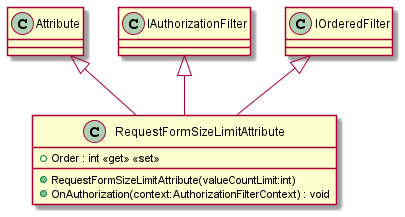

The diagram above was rendered by PlantUML. Its source (embedded in the PNG):
@startuml
class RequestFormSizeLimitAttribute {
    + RequestFormSizeLimitAttribute(valueCountLimit:int)
    + Order : int <<get>> <<set>>
    + OnAuthorization(context:AuthorizationFilterContext) : void
}
Attribute <|-- RequestFormSizeLimitAttribute
IAuthorizationFilter <|-- RequestFormSizeLimitAttribute
IOrderedFilter <|-- RequestFormSizeLimitAttribute
@enduml